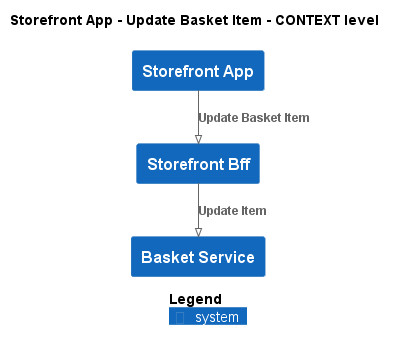

The diagram above was rendered by PlantUML. Its source (embedded in the PNG):
@startuml
!pragma layout smetana
!include ..\..\..\..\.c4s\C4_Context.puml

AddElementTag("state:new", $bgColor=green, $fontColor=#ffffff, $borderColor=green, $shadowing="False")
AddElementTag("state:changed", $bgColor=orange, $fontColor=#ffffff, $borderColor=orange, $shadowing="False")
AddElementTag("state:removed", $bgColor=red, $fontColor=#ffffff, $borderColor=red, $shadowing="False")

AddRelTag("state:new", $textColor=green, $lineColor=green)
AddRelTag("state:changed", $textColor=orange, $lineColor=orange)
AddRelTag("state:removed", $textColor=red, $lineColor=red)

SHOW_PERSON_PORTRAIT()
LAYOUT_TOP_DOWN()

skinparam linetype polyline

title Storefront App - Update Basket Item - CONTEXT level

System(ECommercePlatform.SoftwareSystems.StorefrontApp, "Storefront App", "")
System(ECommercePlatform.SoftwareSystems.StorefrontBff, "Storefront Bff", "")
System(ECommercePlatform.SoftwareSystems.BasketService, "Basket Service", "")

Rel(ECommercePlatform.SoftwareSystems.StorefrontApp, ECommercePlatform.SoftwareSystems.StorefrontBff, "Update Basket Item")
Rel(ECommercePlatform.SoftwareSystems.StorefrontBff, ECommercePlatform.SoftwareSystems.BasketService, "Update Item")


SHOW_LEGEND()
@enduml